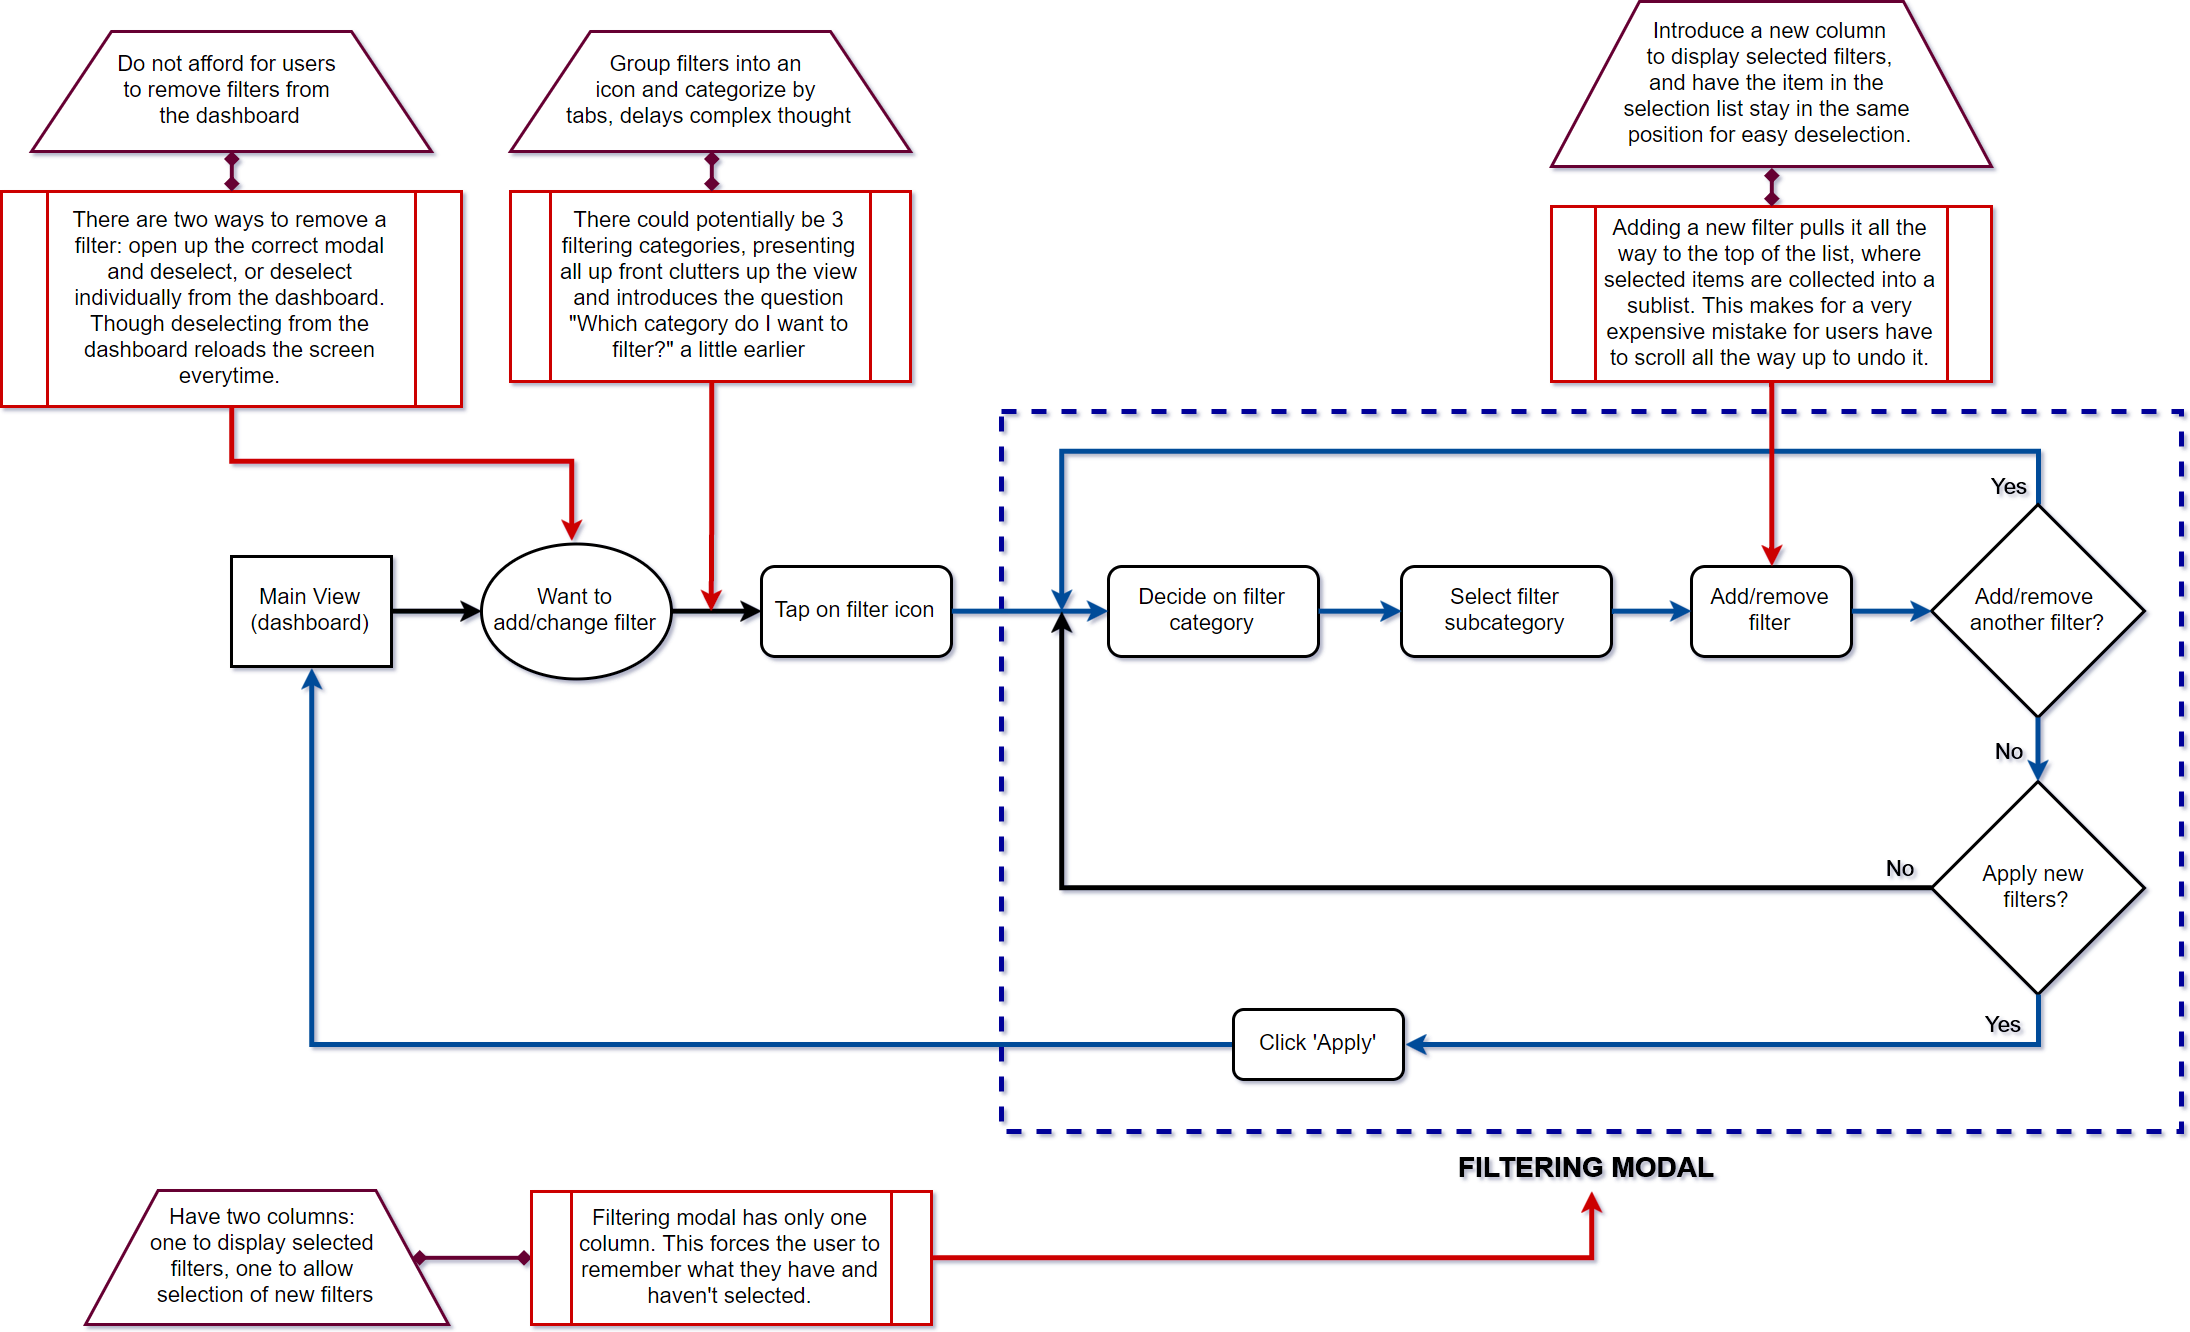

The diagram above was exported from draw.io. Its source (the exported page's mxGraphModel, read from the mxfile embedded in the PNG):
<mxGraphModel dx="2563" dy="1557" grid="1" gridSize="10" guides="1" tooltips="1" connect="1" arrows="1" fold="1" page="0" pageScale="1" pageWidth="850" pageHeight="1100" background="#ffffff" math="0" shadow="0">
  <root>
    <mxCell id="0" />
    <mxCell id="1" parent="0" />
    <mxCell id="28" value="" style="group" vertex="1" connectable="0" parent="1">
      <mxGeometry x="310" y="400" width="1950" height="797" as="geometry" />
    </mxCell>
    <mxCell id="2" value="" style="whiteSpace=wrap;html=1;labelBackgroundColor=none;strokeWidth=5;fontFamily=Helvetica;fontSize=22;align=center;fillColor=none;dashed=1;strokeColor=#000099;" vertex="1" parent="28">
      <mxGeometry x="770" y="30" width="1180" height="720" as="geometry" />
    </mxCell>
    <mxCell id="4" value="Want to add/change filter" style="ellipse;whiteSpace=wrap;html=1;labelBackgroundColor=none;strokeWidth=3;fontFamily=Helvetica;fontSize=22;align=center;" vertex="1" parent="28">
      <mxGeometry x="250" y="162" width="190" height="135" as="geometry" />
    </mxCell>
    <mxCell id="6" value="Tap on filter icon" style="rounded=1;whiteSpace=wrap;html=1;labelBackgroundColor=none;strokeWidth=3;fontFamily=Helvetica;fontSize=22;align=center;" vertex="1" parent="28">
      <mxGeometry x="530" y="185" width="190" height="90" as="geometry" />
    </mxCell>
    <mxCell id="3" style="edgeStyle=orthogonalEdgeStyle;rounded=0;html=1;exitX=1;exitY=0.5;entryX=0;entryY=0.5;jettySize=auto;orthogonalLoop=1;strokeWidth=5;fontFamily=Helvetica;fontSize=22;" edge="1" source="4" target="6" parent="28">
      <mxGeometry relative="1" as="geometry" />
    </mxCell>
    <mxCell id="8" value="Decide on filter category" style="rounded=1;whiteSpace=wrap;html=1;labelBackgroundColor=none;strokeWidth=3;fontFamily=Helvetica;fontSize=22;align=center;" vertex="1" parent="28">
      <mxGeometry x="877" y="185" width="210" height="90" as="geometry" />
    </mxCell>
    <mxCell id="5" style="edgeStyle=orthogonalEdgeStyle;rounded=0;html=1;exitX=1;exitY=0.5;entryX=0;entryY=0.5;jettySize=auto;orthogonalLoop=1;strokeWidth=5;fontFamily=Helvetica;fontSize=22;strokeColor=#004C99;" edge="1" source="6" target="8" parent="28">
      <mxGeometry relative="1" as="geometry" />
    </mxCell>
    <mxCell id="10" value="Select filter subcategory" style="rounded=1;whiteSpace=wrap;html=1;labelBackgroundColor=none;strokeWidth=3;fontFamily=Helvetica;fontSize=22;align=center;" vertex="1" parent="28">
      <mxGeometry x="1170" y="185" width="210" height="90" as="geometry" />
    </mxCell>
    <mxCell id="7" style="edgeStyle=orthogonalEdgeStyle;rounded=0;html=1;exitX=1;exitY=0.5;entryX=0;entryY=0.5;jettySize=auto;orthogonalLoop=1;strokeWidth=5;fontFamily=Helvetica;fontSize=22;strokeColor=#004C99;" edge="1" source="8" target="10" parent="28">
      <mxGeometry relative="1" as="geometry" />
    </mxCell>
    <mxCell id="12" value="Add/remove filter" style="rounded=1;whiteSpace=wrap;html=1;labelBackgroundColor=none;strokeWidth=3;fontFamily=Helvetica;fontSize=22;align=center;" vertex="1" parent="28">
      <mxGeometry x="1460" y="185" width="160" height="90" as="geometry" />
    </mxCell>
    <mxCell id="9" style="edgeStyle=orthogonalEdgeStyle;rounded=0;html=1;exitX=1;exitY=0.5;jettySize=auto;orthogonalLoop=1;strokeWidth=5;fontFamily=Helvetica;fontSize=22;strokeColor=#004C99;" edge="1" source="10" target="12" parent="28">
      <mxGeometry relative="1" as="geometry" />
    </mxCell>
    <mxCell id="13" style="edgeStyle=orthogonalEdgeStyle;rounded=0;html=1;exitX=0.5;exitY=0;jettySize=auto;orthogonalLoop=1;strokeWidth=5;fontFamily=Helvetica;fontSize=22;strokeColor=#004C99;" edge="1" source="15" parent="28">
      <mxGeometry relative="1" as="geometry">
        <mxPoint x="830" y="230" as="targetPoint" />
        <Array as="points">
          <mxPoint x="1806" y="105" />
          <mxPoint x="1806" y="71" />
          <mxPoint x="830" y="71" />
        </Array>
      </mxGeometry>
    </mxCell>
    <mxCell id="15" value="Add/remove&amp;nbsp;&lt;div&gt;another filter?&lt;/div&gt;" style="rhombus;whiteSpace=wrap;html=1;labelBackgroundColor=none;strokeWidth=3;fontFamily=Helvetica;fontSize=22;align=center;" vertex="1" parent="28">
      <mxGeometry x="1700" y="123" width="213" height="213" as="geometry" />
    </mxCell>
    <mxCell id="11" style="edgeStyle=orthogonalEdgeStyle;rounded=0;html=1;exitX=1;exitY=0.5;entryX=0;entryY=0.5;jettySize=auto;orthogonalLoop=1;strokeWidth=5;fontFamily=Helvetica;fontSize=22;strokeColor=#004C99;" edge="1" source="12" target="15" parent="28">
      <mxGeometry relative="1" as="geometry" />
    </mxCell>
    <mxCell id="17" style="edgeStyle=orthogonalEdgeStyle;rounded=0;html=1;exitX=0;exitY=0.5;jettySize=auto;orthogonalLoop=1;strokeWidth=5;fontFamily=Helvetica;fontSize=22;" edge="1" source="18" parent="28">
      <mxGeometry relative="1" as="geometry">
        <mxPoint x="830" y="230" as="targetPoint" />
        <Array as="points">
          <mxPoint x="830" y="507" />
          <mxPoint x="830" y="230" />
        </Array>
      </mxGeometry>
    </mxCell>
    <mxCell id="18" value="Apply new&amp;nbsp;&lt;div&gt;filters?&lt;/div&gt;" style="rhombus;whiteSpace=wrap;html=1;labelBackgroundColor=none;strokeWidth=3;fontFamily=Helvetica;fontSize=22;align=center;" vertex="1" parent="28">
      <mxGeometry x="1700" y="400" width="213" height="213" as="geometry" />
    </mxCell>
    <mxCell id="14" value="" style="edgeStyle=orthogonalEdgeStyle;rounded=0;html=1;jettySize=auto;orthogonalLoop=1;strokeWidth=5;fontFamily=Helvetica;fontSize=22;strokeColor=#004C99;" edge="1" source="15" target="18" parent="28">
      <mxGeometry relative="1" as="geometry" />
    </mxCell>
    <mxCell id="19" style="edgeStyle=orthogonalEdgeStyle;rounded=0;html=1;exitX=1;exitY=0.5;entryX=0;entryY=0.5;jettySize=auto;orthogonalLoop=1;strokeWidth=5;fontFamily=Helvetica;fontSize=22;" edge="1" source="20" target="4" parent="28">
      <mxGeometry relative="1" as="geometry" />
    </mxCell>
    <mxCell id="20" value="Main View&lt;div&gt;(dashboard)&lt;/div&gt;" style="whiteSpace=wrap;html=1;labelBackgroundColor=none;strokeWidth=3;fontFamily=Helvetica;fontSize=22;align=center;" vertex="1" parent="28">
      <mxGeometry y="175" width="160" height="110" as="geometry" />
    </mxCell>
    <mxCell id="21" value="Yes" style="text;html=1;resizable=0;points=[];autosize=1;align=left;verticalAlign=top;spacingTop=-4;fontSize=22;fontFamily=Helvetica;" vertex="1" parent="28">
      <mxGeometry x="1752" y="628" width="50" height="30" as="geometry" />
    </mxCell>
    <mxCell id="22" value="No" style="text;html=1;resizable=0;points=[];autosize=1;align=left;verticalAlign=top;spacingTop=-4;fontSize=22;fontFamily=Helvetica;" vertex="1" parent="28">
      <mxGeometry x="1653" y="472" width="40" height="30" as="geometry" />
    </mxCell>
    <mxCell id="23" value="No" style="text;html=1;resizable=0;points=[];autosize=1;align=left;verticalAlign=top;spacingTop=-4;fontSize=22;fontFamily=Helvetica;" vertex="1" parent="28">
      <mxGeometry x="1762" y="355" width="40" height="30" as="geometry" />
    </mxCell>
    <mxCell id="24" style="edgeStyle=orthogonalEdgeStyle;rounded=0;html=1;exitX=0;exitY=0.5;entryX=0.5;entryY=1;jettySize=auto;orthogonalLoop=1;strokeWidth=5;fontFamily=Helvetica;fontSize=22;strokeColor=#004C99;" edge="1" source="25" target="20" parent="28">
      <mxGeometry relative="1" as="geometry" />
    </mxCell>
    <mxCell id="25" value="Click 'Apply'" style="rounded=1;whiteSpace=wrap;html=1;labelBackgroundColor=none;strokeWidth=3;fontFamily=Helvetica;fontSize=22;align=center;" vertex="1" parent="28">
      <mxGeometry x="1002" y="628" width="170" height="70" as="geometry" />
    </mxCell>
    <mxCell id="16" style="edgeStyle=orthogonalEdgeStyle;rounded=0;html=1;exitX=0.5;exitY=1;entryX=1;entryY=0.5;jettySize=auto;orthogonalLoop=1;strokeWidth=5;fontFamily=Helvetica;fontSize=22;strokeColor=#004C99;" edge="1" source="18" target="25" parent="28">
      <mxGeometry relative="1" as="geometry">
        <Array as="points">
          <mxPoint x="1806" y="663" />
        </Array>
      </mxGeometry>
    </mxCell>
    <mxCell id="26" value="Yes" style="text;html=1;resizable=0;points=[];autosize=1;align=left;verticalAlign=top;spacingTop=-4;fontSize=22;fontFamily=Helvetica;" vertex="1" parent="28">
      <mxGeometry x="1758" y="90" width="50" height="30" as="geometry" />
    </mxCell>
    <mxCell id="27" value="&lt;div style=&quot;text-align: center&quot;&gt;&lt;b&gt;&lt;font style=&quot;font-size: 28px&quot;&gt;FILTERING MODAL&lt;/font&gt;&lt;/b&gt;&lt;/div&gt;" style="text;html=1;resizable=0;points=[];autosize=1;align=left;verticalAlign=top;spacingTop=-4;fontSize=22;fontFamily=Helvetica;" vertex="1" parent="28">
      <mxGeometry x="1225" y="767" width="270" height="30" as="geometry" />
    </mxCell>
    <mxCell id="32" style="edgeStyle=orthogonalEdgeStyle;rounded=0;html=1;exitX=0.5;exitY=1;jettySize=auto;orthogonalLoop=1;strokeColor=#CC0000;strokeWidth=5;fontFamily=Helvetica;fontSize=22;" edge="1" parent="1" source="29">
      <mxGeometry relative="1" as="geometry">
        <mxPoint x="789.7142857142858" y="630" as="targetPoint" />
      </mxGeometry>
    </mxCell>
    <mxCell id="29" value="There could potentially be 3 filtering categories, presenting all up front clutters up the view and introduces the question &quot;Which category do I want to filter?&quot; a little earlier" style="shape=process;whiteSpace=wrap;html=1;labelBackgroundColor=none;strokeColor=#CC0000;strokeWidth=3;fillColor=#ffffff;fontFamily=Helvetica;fontSize=22;align=center;" vertex="1" parent="1">
      <mxGeometry x="589" y="210" width="400" height="190" as="geometry" />
    </mxCell>
    <mxCell id="34" style="edgeStyle=orthogonalEdgeStyle;rounded=0;html=1;exitX=0.5;exitY=1;jettySize=auto;orthogonalLoop=1;strokeColor=#660033;strokeWidth=4;fontFamily=Helvetica;fontSize=22;endArrow=diamond;endFill=1;startArrow=diamond;startFill=1;" edge="1" parent="1" source="33" target="29">
      <mxGeometry relative="1" as="geometry" />
    </mxCell>
    <mxCell id="33" value="Group filters into an&amp;nbsp;&lt;div&gt;i&lt;span&gt;con&amp;nbsp;&lt;/span&gt;&lt;span&gt;and categorize by&amp;nbsp;&lt;/span&gt;&lt;/div&gt;&lt;div&gt;&lt;span&gt;tabs,&amp;nbsp;&lt;/span&gt;&lt;span&gt;delays&amp;nbsp;&lt;/span&gt;&lt;span&gt;complex thought&lt;/span&gt;&lt;/div&gt;" style="shape=trapezoid;whiteSpace=wrap;html=1;labelBackgroundColor=none;strokeColor=#660033;strokeWidth=3;fillColor=#ffffff;fontFamily=Helvetica;fontSize=22;align=center;" vertex="1" parent="1">
      <mxGeometry x="589" y="50" width="400" height="120" as="geometry" />
    </mxCell>
    <mxCell id="35" style="edgeStyle=orthogonalEdgeStyle;rounded=0;html=1;exitX=0.5;exitY=1;jettySize=auto;orthogonalLoop=1;strokeColor=#CC0000;strokeWidth=5;fontFamily=Helvetica;fontSize=22;" edge="1" source="36" parent="1">
      <mxGeometry x="209.71428571428578" y="345" as="geometry">
        <mxPoint x="650" y="560" as="targetPoint" />
        <Array as="points">
          <mxPoint x="310" y="480" />
          <mxPoint x="650" y="480" />
        </Array>
      </mxGeometry>
    </mxCell>
    <mxCell id="36" value="There are two ways to remove a filter: open up the correct modal and deselect, or deselect individually from the dashboard. Though deselecting from the dashboard reloads the screen everytime." style="shape=process;whiteSpace=wrap;html=1;labelBackgroundColor=none;strokeColor=#CC0000;strokeWidth=3;fillColor=#ffffff;fontFamily=Helvetica;fontSize=22;align=center;spacingRight=8;spacingLeft=8;" vertex="1" parent="1">
      <mxGeometry x="80" y="210" width="460" height="215" as="geometry" />
    </mxCell>
    <mxCell id="37" style="edgeStyle=orthogonalEdgeStyle;rounded=0;html=1;exitX=0.5;exitY=1;jettySize=auto;orthogonalLoop=1;strokeColor=#660033;strokeWidth=4;fontFamily=Helvetica;fontSize=22;endArrow=diamond;endFill=1;startArrow=diamond;startFill=1;" edge="1" source="38" target="36" parent="1">
      <mxGeometry x="310" y="170" as="geometry" />
    </mxCell>
    <mxCell id="38" value="Do not afford for users&amp;nbsp;&lt;div&gt;to&amp;nbsp;&lt;span&gt;remove filters from&amp;nbsp;&lt;/span&gt;&lt;/div&gt;&lt;div&gt;&lt;span&gt;the dashboard&lt;/span&gt;&lt;/div&gt;" style="shape=trapezoid;whiteSpace=wrap;html=1;labelBackgroundColor=none;strokeColor=#660033;strokeWidth=3;fillColor=#ffffff;fontFamily=Helvetica;fontSize=22;align=center;" vertex="1" parent="1">
      <mxGeometry x="110" y="50" width="400" height="120" as="geometry" />
    </mxCell>
    <mxCell id="46" style="edgeStyle=orthogonalEdgeStyle;rounded=0;html=1;exitX=0;exitY=0.5;entryX=0.903;entryY=0.506;entryPerimeter=0;startArrow=diamond;startFill=1;endArrow=diamond;endFill=1;jettySize=auto;orthogonalLoop=1;strokeColor=#660033;strokeWidth=4;fontFamily=Helvetica;fontSize=22;" edge="1" parent="1" source="43" target="45">
      <mxGeometry relative="1" as="geometry" />
    </mxCell>
    <mxCell id="47" style="edgeStyle=orthogonalEdgeStyle;rounded=0;html=1;exitX=1;exitY=0.5;entryX=0.498;entryY=1.417;entryPerimeter=0;startArrow=none;startFill=0;endArrow=classic;endFill=0;jettySize=auto;orthogonalLoop=1;strokeColor=#CC0000;strokeWidth=5;fontFamily=Helvetica;fontSize=22;" edge="1" parent="1" source="43" target="27">
      <mxGeometry relative="1" as="geometry">
        <Array as="points">
          <mxPoint x="990" y="1276" />
          <mxPoint x="1669" y="1276" />
        </Array>
      </mxGeometry>
    </mxCell>
    <mxCell id="43" value="Filtering modal has only one column. This forces the user to remember what they have and haven't selected." style="shape=process;whiteSpace=wrap;html=1;labelBackgroundColor=none;strokeColor=#CC0000;strokeWidth=3;fillColor=#ffffff;fontFamily=Helvetica;fontSize=22;align=center;" vertex="1" parent="1">
      <mxGeometry x="610" y="1210" width="400" height="133" as="geometry" />
    </mxCell>
    <mxCell id="45" value="Have two columns:&amp;nbsp;&lt;div&gt;one to display selected&amp;nbsp;&lt;/div&gt;&lt;div&gt;filters, one to allow&amp;nbsp;&lt;/div&gt;&lt;div&gt;selection of new filters&lt;/div&gt;" style="shape=trapezoid;whiteSpace=wrap;labelBackgroundColor=none;strokeColor=#660033;strokeWidth=3;fillColor=#ffffff;fontFamily=Helvetica;fontSize=22;align=center;rotation=0;html=1;" vertex="1" parent="1">
      <mxGeometry x="164" y="1209" width="363" height="134" as="geometry" />
    </mxCell>
    <mxCell id="54" style="edgeStyle=orthogonalEdgeStyle;rounded=0;html=1;exitX=0.5;exitY=1;startArrow=none;startFill=0;endArrow=classic;endFill=0;jettySize=auto;orthogonalLoop=1;strokeColor=#CC0000;strokeWidth=5;fontFamily=Helvetica;fontSize=22;" edge="1" parent="1" source="51" target="12">
      <mxGeometry relative="1" as="geometry" />
    </mxCell>
    <mxCell id="51" value="Adding a new filter pulls it all the way to the top of the list, where selected items are collected into a sublist. This makes for a very expensive mistake for users have to scroll all the way up to undo it." style="shape=process;whiteSpace=wrap;html=1;labelBackgroundColor=none;strokeColor=#CC0000;strokeWidth=3;fillColor=#ffffff;fontFamily=Helvetica;fontSize=22;align=center;" vertex="1" parent="1">
      <mxGeometry x="1630" y="225" width="440" height="175" as="geometry" />
    </mxCell>
    <mxCell id="52" style="edgeStyle=orthogonalEdgeStyle;rounded=0;html=1;exitX=0.5;exitY=1;jettySize=auto;orthogonalLoop=1;strokeColor=#660033;strokeWidth=4;fontFamily=Helvetica;fontSize=22;endArrow=diamond;endFill=1;startArrow=diamond;startFill=1;" edge="1" source="53" target="51" parent="1">
      <mxGeometry x="1849" y="187" as="geometry" />
    </mxCell>
    <mxCell id="53" value="Introduce a new column&lt;div&gt;&amp;nbsp;to display selected filters,&amp;nbsp;&lt;/div&gt;&lt;div&gt;and have the item in the&amp;nbsp;&lt;/div&gt;&lt;div&gt;selection list stay in the same&amp;nbsp;&lt;/div&gt;&lt;div&gt;position for easy deselection.&lt;/div&gt;" style="shape=trapezoid;whiteSpace=wrap;html=1;labelBackgroundColor=none;strokeColor=#660033;strokeWidth=3;fillColor=#ffffff;fontFamily=Helvetica;fontSize=22;align=center;" vertex="1" parent="1">
      <mxGeometry x="1630" y="20" width="440" height="165" as="geometry" />
    </mxCell>
  </root>
</mxGraphModel>